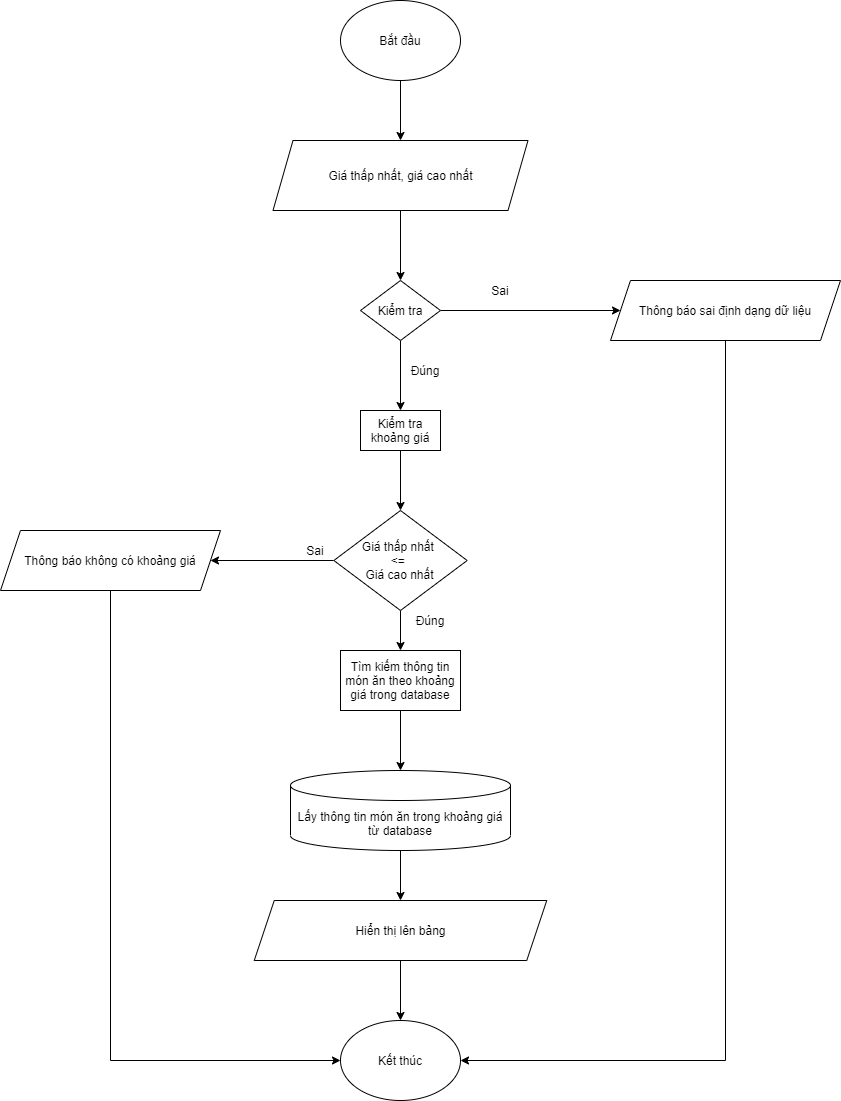

The diagram above was exported from draw.io. Its source (the exported page's mxGraphModel, read from the mxfile embedded in the PNG):
<mxGraphModel dx="1024" dy="632" grid="1" gridSize="10" guides="1" tooltips="1" connect="1" arrows="1" fold="1" page="1" pageScale="1" pageWidth="850" pageHeight="1100" math="0" shadow="0">
  <root>
    <mxCell id="0" />
    <mxCell id="1" parent="0" />
    <mxCell id="CLRFUlbdbKnmWURwb_WX-7" style="edgeStyle=orthogonalEdgeStyle;rounded=0;orthogonalLoop=1;jettySize=auto;html=1;exitX=0.5;exitY=1;exitDx=0;exitDy=0;entryX=0.5;entryY=0;entryDx=0;entryDy=0;" parent="1" source="CLRFUlbdbKnmWURwb_WX-1" target="CLRFUlbdbKnmWURwb_WX-2" edge="1">
      <mxGeometry relative="1" as="geometry" />
    </mxCell>
    <mxCell id="CLRFUlbdbKnmWURwb_WX-1" value="Bắt đầu" style="ellipse;whiteSpace=wrap;html=1;" parent="1" vertex="1">
      <mxGeometry x="340" width="120" height="80" as="geometry" />
    </mxCell>
    <mxCell id="CLRFUlbdbKnmWURwb_WX-8" style="edgeStyle=orthogonalEdgeStyle;rounded=0;orthogonalLoop=1;jettySize=auto;html=1;exitX=0.5;exitY=1;exitDx=0;exitDy=0;" parent="1" source="CLRFUlbdbKnmWURwb_WX-2" target="CLRFUlbdbKnmWURwb_WX-3" edge="1">
      <mxGeometry relative="1" as="geometry" />
    </mxCell>
    <mxCell id="CLRFUlbdbKnmWURwb_WX-2" value="Giá thấp nhất, giá cao nhất" style="shape=parallelogram;perimeter=parallelogramPerimeter;whiteSpace=wrap;html=1;fixedSize=1;" parent="1" vertex="1">
      <mxGeometry x="272.5" y="140" width="255" height="70" as="geometry" />
    </mxCell>
    <mxCell id="CLRFUlbdbKnmWURwb_WX-5" style="edgeStyle=orthogonalEdgeStyle;rounded=0;orthogonalLoop=1;jettySize=auto;html=1;exitX=1;exitY=0.5;exitDx=0;exitDy=0;entryX=0;entryY=0.5;entryDx=0;entryDy=0;" parent="1" source="CLRFUlbdbKnmWURwb_WX-3" target="CLRFUlbdbKnmWURwb_WX-4" edge="1">
      <mxGeometry relative="1" as="geometry" />
    </mxCell>
    <mxCell id="CLRFUlbdbKnmWURwb_WX-9" style="edgeStyle=orthogonalEdgeStyle;rounded=0;orthogonalLoop=1;jettySize=auto;html=1;exitX=0.5;exitY=1;exitDx=0;exitDy=0;entryX=0.5;entryY=0;entryDx=0;entryDy=0;" parent="1" source="CLRFUlbdbKnmWURwb_WX-3" target="CLRFUlbdbKnmWURwb_WX-6" edge="1">
      <mxGeometry relative="1" as="geometry" />
    </mxCell>
    <mxCell id="CLRFUlbdbKnmWURwb_WX-3" value="Kiểm tra" style="rhombus;whiteSpace=wrap;html=1;" parent="1" vertex="1">
      <mxGeometry x="360" y="280" width="80" height="60" as="geometry" />
    </mxCell>
    <mxCell id="CLRFUlbdbKnmWURwb_WX-22" style="edgeStyle=orthogonalEdgeStyle;rounded=0;orthogonalLoop=1;jettySize=auto;html=1;exitX=0.5;exitY=1;exitDx=0;exitDy=0;entryX=1;entryY=0.5;entryDx=0;entryDy=0;" parent="1" source="CLRFUlbdbKnmWURwb_WX-4" target="CLRFUlbdbKnmWURwb_WX-19" edge="1">
      <mxGeometry relative="1" as="geometry" />
    </mxCell>
    <mxCell id="CLRFUlbdbKnmWURwb_WX-4" value="Thông báo sai định dạng dữ liệu" style="shape=parallelogram;perimeter=parallelogramPerimeter;whiteSpace=wrap;html=1;fixedSize=1;" parent="1" vertex="1">
      <mxGeometry x="610" y="280" width="230" height="60" as="geometry" />
    </mxCell>
    <mxCell id="CLRFUlbdbKnmWURwb_WX-11" style="edgeStyle=orthogonalEdgeStyle;rounded=0;orthogonalLoop=1;jettySize=auto;html=1;exitX=0.5;exitY=1;exitDx=0;exitDy=0;entryX=0.5;entryY=0;entryDx=0;entryDy=0;" parent="1" source="CLRFUlbdbKnmWURwb_WX-6" target="CLRFUlbdbKnmWURwb_WX-10" edge="1">
      <mxGeometry relative="1" as="geometry" />
    </mxCell>
    <mxCell id="CLRFUlbdbKnmWURwb_WX-6" value="Kiểm tra khoảng giá" style="rounded=0;whiteSpace=wrap;html=1;" parent="1" vertex="1">
      <mxGeometry x="360" y="410" width="80" height="40" as="geometry" />
    </mxCell>
    <mxCell id="CLRFUlbdbKnmWURwb_WX-13" style="edgeStyle=orthogonalEdgeStyle;rounded=0;orthogonalLoop=1;jettySize=auto;html=1;exitX=0;exitY=0.5;exitDx=0;exitDy=0;entryX=1;entryY=0.5;entryDx=0;entryDy=0;" parent="1" source="CLRFUlbdbKnmWURwb_WX-10" target="CLRFUlbdbKnmWURwb_WX-12" edge="1">
      <mxGeometry relative="1" as="geometry" />
    </mxCell>
    <mxCell id="CLRFUlbdbKnmWURwb_WX-16" style="edgeStyle=orthogonalEdgeStyle;rounded=0;orthogonalLoop=1;jettySize=auto;html=1;exitX=0.5;exitY=1;exitDx=0;exitDy=0;" parent="1" source="CLRFUlbdbKnmWURwb_WX-10" edge="1">
      <mxGeometry relative="1" as="geometry">
        <mxPoint x="400" y="650" as="targetPoint" />
      </mxGeometry>
    </mxCell>
    <mxCell id="CLRFUlbdbKnmWURwb_WX-10" value="Giá thấp nhất &lt;br&gt;&amp;lt;=&amp;nbsp;&lt;br&gt;Giá cao nhất" style="rhombus;whiteSpace=wrap;html=1;" parent="1" vertex="1">
      <mxGeometry x="333.34" y="510" width="133.33" height="100" as="geometry" />
    </mxCell>
    <mxCell id="CLRFUlbdbKnmWURwb_WX-21" style="edgeStyle=orthogonalEdgeStyle;rounded=0;orthogonalLoop=1;jettySize=auto;html=1;exitX=0.5;exitY=1;exitDx=0;exitDy=0;entryX=0;entryY=0.5;entryDx=0;entryDy=0;" parent="1" source="CLRFUlbdbKnmWURwb_WX-12" target="CLRFUlbdbKnmWURwb_WX-19" edge="1">
      <mxGeometry relative="1" as="geometry" />
    </mxCell>
    <mxCell id="CLRFUlbdbKnmWURwb_WX-12" value="Thông báo không có khoảng giá" style="shape=parallelogram;perimeter=parallelogramPerimeter;whiteSpace=wrap;html=1;fixedSize=1;" parent="1" vertex="1">
      <mxGeometry y="530" width="220" height="60" as="geometry" />
    </mxCell>
    <mxCell id="CLRFUlbdbKnmWURwb_WX-18" style="edgeStyle=orthogonalEdgeStyle;rounded=0;orthogonalLoop=1;jettySize=auto;html=1;exitX=0.5;exitY=1;exitDx=0;exitDy=0;exitPerimeter=0;entryX=0.5;entryY=0;entryDx=0;entryDy=0;" parent="1" source="CLRFUlbdbKnmWURwb_WX-15" target="CLRFUlbdbKnmWURwb_WX-17" edge="1">
      <mxGeometry relative="1" as="geometry" />
    </mxCell>
    <mxCell id="CLRFUlbdbKnmWURwb_WX-15" value="Lấy thông tin món ăn trong khoảng giá từ database" style="shape=cylinder3;whiteSpace=wrap;html=1;boundedLbl=1;backgroundOutline=1;size=15;" parent="1" vertex="1">
      <mxGeometry x="290" y="770" width="220" height="80" as="geometry" />
    </mxCell>
    <mxCell id="CLRFUlbdbKnmWURwb_WX-20" style="edgeStyle=orthogonalEdgeStyle;rounded=0;orthogonalLoop=1;jettySize=auto;html=1;exitX=0.5;exitY=1;exitDx=0;exitDy=0;" parent="1" source="CLRFUlbdbKnmWURwb_WX-17" target="CLRFUlbdbKnmWURwb_WX-19" edge="1">
      <mxGeometry relative="1" as="geometry" />
    </mxCell>
    <mxCell id="CLRFUlbdbKnmWURwb_WX-17" value="Hiển thị lên bảng" style="shape=parallelogram;perimeter=parallelogramPerimeter;whiteSpace=wrap;html=1;fixedSize=1;" parent="1" vertex="1">
      <mxGeometry x="253.75" y="900" width="292.5" height="60" as="geometry" />
    </mxCell>
    <mxCell id="CLRFUlbdbKnmWURwb_WX-19" value="Kết thúc" style="ellipse;whiteSpace=wrap;html=1;" parent="1" vertex="1">
      <mxGeometry x="340" y="1020" width="120" height="80" as="geometry" />
    </mxCell>
    <mxCell id="CLRFUlbdbKnmWURwb_WX-23" value="Sai" style="text;html=1;strokeColor=none;fillColor=none;align=center;verticalAlign=middle;whiteSpace=wrap;rounded=0;" parent="1" vertex="1">
      <mxGeometry x="480" y="280" width="40" height="20" as="geometry" />
    </mxCell>
    <mxCell id="CLRFUlbdbKnmWURwb_WX-24" value="Đúng" style="text;html=1;strokeColor=none;fillColor=none;align=center;verticalAlign=middle;whiteSpace=wrap;rounded=0;" parent="1" vertex="1">
      <mxGeometry x="405" y="360" width="40" height="20" as="geometry" />
    </mxCell>
    <mxCell id="CLRFUlbdbKnmWURwb_WX-25" value="Sai" style="text;html=1;strokeColor=none;fillColor=none;align=center;verticalAlign=middle;whiteSpace=wrap;rounded=0;" parent="1" vertex="1">
      <mxGeometry x="270" y="540" width="90" height="20" as="geometry" />
    </mxCell>
    <mxCell id="CLRFUlbdbKnmWURwb_WX-26" value="Đúng" style="text;html=1;strokeColor=none;fillColor=none;align=center;verticalAlign=middle;whiteSpace=wrap;rounded=0;" parent="1" vertex="1">
      <mxGeometry x="410" y="610" width="40" height="20" as="geometry" />
    </mxCell>
    <mxCell id="3S44jdAR7UNvAeGKEHOK-2" style="edgeStyle=orthogonalEdgeStyle;rounded=0;orthogonalLoop=1;jettySize=auto;html=1;entryX=0.5;entryY=0;entryDx=0;entryDy=0;entryPerimeter=0;" edge="1" parent="1" source="3S44jdAR7UNvAeGKEHOK-1" target="CLRFUlbdbKnmWURwb_WX-15">
      <mxGeometry relative="1" as="geometry" />
    </mxCell>
    <mxCell id="3S44jdAR7UNvAeGKEHOK-1" value="Tìm kiếm thông tin món ăn theo khoảng giá trong database" style="rounded=0;whiteSpace=wrap;html=1;" vertex="1" parent="1">
      <mxGeometry x="340" y="650" width="120" height="60" as="geometry" />
    </mxCell>
  </root>
</mxGraphModel>